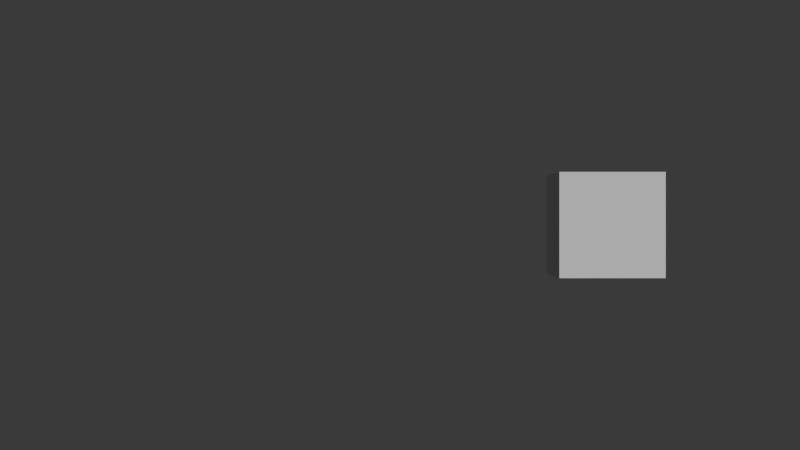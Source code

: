 # Source: animationCurves.blend  (saved by Blender 4.4.32; exported with 4.5.12 LTS)
import bpy
from mathutils import Matrix  # noqa: F401  (used for matrix-valued properties, if any)

bpy.ops.wm.read_factory_settings(use_empty=True)
scene = bpy.context.scene
scene.name = 'Scene'

# ---- collections
col_collection = bpy.data.collections.new('Collection'); scene.collection.children.link(col_collection)

# ---- node groups
ng_animationcurve = bpy.data.node_groups.new('animationCurve', 'GeometryNodeTree')
_s = ng_animationcurve.interface.new_socket(name='result', in_out='OUTPUT', socket_type='NodeSocketFloat')
_s = ng_animationcurve.interface.new_socket(name='view', in_out='OUTPUT', socket_type='NodeSocketGeometry')
_s = ng_animationcurve.interface.new_socket(name='startFrame', in_out='INPUT', socket_type='NodeSocketInt')
_s.default_value = 1
_s = ng_animationcurve.interface.new_socket(name='duration', in_out='INPUT', socket_type='NodeSocketFloat')
_s.default_value = 1.0
_s.min_value = -1e+04
_s.max_value = 1e+04
_s = ng_animationcurve.interface.new_socket(name='starValue', in_out='INPUT', socket_type='NodeSocketFloat')
_s.min_value = -1e+04
_s.max_value = 1e+04
_s = ng_animationcurve.interface.new_socket(name='endValue', in_out='INPUT', socket_type='NodeSocketFloat')
_s.default_value = 1.0
_s.min_value = -1e+04
_s.max_value = 1e+04
_s = ng_animationcurve.interface.new_socket(name='handleLeft', in_out='INPUT', socket_type='NodeSocketVector')
_s = ng_animationcurve.interface.new_socket(name='handleRight', in_out='INPUT', socket_type='NodeSocketVector')
_s = ng_animationcurve.interface.new_socket(name='customCurve', in_out='INPUT', socket_type='NodeSocketBool')
_s = ng_animationcurve.interface.new_socket(name='curve', in_out='INPUT', socket_type='NodeSocketGeometry')
_N = ng_animationcurve.nodes; _L = ng_animationcurve.links
n0 = _N.new('NodeGroupOutput'); n0.name = 'Group Output'; n0.location = (600, 60)
n1 = _N.new('NodeGroupInput'); n1.name = 'Group Input'; n1.location = (-660, -200)
n2 = _N.new('NodeReroute'); n2.name = 'Reroute'; n2.location = (20, -140)
n2.width = 12
n2.socket_idname = 'NodeSocketFloat'
n3 = _N.new('GeometryNodeSetPosition'); n3.name = 'Set Position'; n3.location = (60, 180)
n4 = _N.new('ShaderNodeCombineXYZ'); n4.name = 'Combine XYZ'; n4.location = (-120, 20)
n5 = _N.new('ShaderNodeSeparateXYZ'); n5.name = 'Separate XYZ'; n5.location = (-300, 40)
n6 = _N.new('GeometryNodeInputPosition'); n6.name = 'Position'; n6.location = (-480, 20)
n7 = _N.new('GeometryNodeStoreNamedAttribute'); n7.name = 'Store Named Attribute'; n7.location = (-120, 180)
n7.inputs[2].default_value = 'Yposition'
n8 = _N.new('GeometryNodeInputNamedAttribute'); n8.name = 'Named Attribute'; n8.location = (60, 60)
n8.data_type = 'FLOAT_VECTOR'
n8.inputs[0].default_value = 'Yposition'
n9 = _N.new('GeometryNodeResampleCurve'); n9.name = 'Resample Curve'; n9.location = (-300, 180)
n9.inputs[2].default_value = 200
n10 = _N.new('GeometryNodeSampleCurve'); n10.name = 'Sample Curve'; n10.location = (240, 180)
n11 = _N.new('GeometryNodeInputSceneTime'); n11.name = 'Scene Time'; n11.location = (-660, -100)
n12 = _N.new('ShaderNodeMapRange'); n12.name = 'Map Range'; n12.location = (60, -80)
n13 = _N.new('ShaderNodeMath'); n13.name = 'Math'; n13.location = (-480, -160)
n13.hide = True
n13.operation = 'DIVIDE'
n14 = _N.new('ShaderNodeMath'); n14.name = 'Math.001'; n14.location = (-300, -220)
n14.hide = True
n14.operation = 'MULTIPLY'
n15 = _N.new('ShaderNodeMath'); n15.name = 'Math.002'; n15.location = (-120, -260)
n15.hide = True
n16 = _N.new('ShaderNodeMix'); n16.name = 'Mix'; n16.location = (420, 60)
n16.inputs[5].default_value = (4.0, 0.0, 0.0)
n17 = _N.new('NodeGroupInput'); n17.name = 'Group Input.001'; n17.location = (240, -40)
n18 = _N.new('GeometryNodeCurvePrimitiveLine'); n18.name = 'Curve Line'; n18.location = (-1200, 180)
n18.inputs[1].default_value = (1.0, 1.0, 0.0)
n19 = _N.new('GeometryNodeCurveSplineType'); n19.name = 'Set Spline Type'; n19.location = (-1020, 180)
n19.spline_type = 'BEZIER'
n20 = _N.new('GeometryNodeSetCurveHandlePositions'); n20.name = 'Set Handle Positions'; n20.location = (-840, 180)
n21 = _N.new('GeometryNodeSetCurveHandlePositions'); n21.name = 'Set Handle Positions.001'; n21.location = (-660, 180)
n22 = _N.new('NodeGroupInput'); n22.name = 'Group Input.002'; n22.location = (-1020, 40)
n23 = _N.new('GeometryNodeSwitch'); n23.name = 'Switch'; n23.location = (-480, 180)
n24 = _N.new('NodeReroute'); n24.name = 'Reroute.001'; n24.location = (-480, -80)
n24.width = 12
n24.socket_idname = 'NodeSocketGeometry'
n25 = _N.new('NodeReroute'); n25.name = 'Reroute.002'; n25.location = (20, -80)
n25.width = 12
n25.socket_idname = 'NodeSocketGeometry'
n26 = _N.new('NodeReroute'); n26.name = 'Reroute.003'; n26.location = (60, -60)
n26.width = 12
n26.socket_idname = 'NodeSocketGeometry'
n27 = _N.new('NodeReroute'); n27.name = 'Reroute.004'; n27.location = (200, -60)
n27.width = 12
n27.socket_idname = 'NodeSocketGeometry'
n28 = _N.new('NodeReroute'); n28.name = 'Reroute.005'; n28.location = (240, -140)
n28.width = 12
n28.socket_idname = 'NodeSocketGeometry'
n29 = _N.new('NodeReroute'); n29.name = 'Reroute.006'; n29.location = (560, -140)
n29.width = 12
n29.socket_idname = 'NodeSocketGeometry'
_L.new(n2.outputs[0], n12.inputs[0])
_L.new(n4.outputs[0], n3.inputs[2])
_L.new(n15.outputs[0], n12.inputs[2])
_L.new(n6.outputs[0], n5.inputs[0])
_L.new(n13.outputs[0], n14.inputs[0])
_L.new(n11.outputs[0], n13.inputs[0])
_L.new(n14.outputs[0], n12.inputs[1])
_L.new(n5.outputs[1], n7.inputs[3])
_L.new(n8.outputs[0], n10.inputs[1])
_L.new(n14.outputs[0], n15.inputs[0])
_L.new(n3.outputs[0], n10.inputs[0])
_L.new(n9.outputs[0], n7.inputs[0])
_L.new(n7.outputs[0], n3.inputs[0])
_L.new(n11.outputs[0], n2.inputs[0])
_L.new(n5.outputs[0], n4.inputs[0])
_L.new(n10.outputs[0], n16.inputs[0])
_L.new(n12.outputs[0], n10.inputs[2])
_L.new(n11.outputs[1], n13.inputs[1])
_L.new(n1.outputs[0], n14.inputs[1])
_L.new(n1.outputs[1], n15.inputs[1])
_L.new(n16.outputs[0], n0.inputs[0])
_L.new(n17.outputs[2], n16.inputs[2])
_L.new(n17.outputs[3], n16.inputs[3])
_L.new(n18.outputs[0], n19.inputs[0])
_L.new(n19.outputs[0], n20.inputs[0])
_L.new(n20.outputs[0], n21.inputs[0])
_L.new(n23.outputs[0], n9.inputs[0])
_L.new(n22.outputs[4], n20.inputs[2])
_L.new(n22.outputs[5], n21.inputs[2])
_L.new(n21.outputs[0], n23.inputs[1])
_L.new(n22.outputs[7], n23.inputs[2])
_L.new(n22.outputs[6], n23.inputs[0])
_L.new(n29.outputs[0], n0.inputs[1])
_L.new(n21.outputs[0], n24.inputs[0])
_L.new(n24.outputs[0], n25.inputs[0])
_L.new(n25.outputs[0], n26.inputs[0])
_L.new(n26.outputs[0], n27.inputs[0])
_L.new(n27.outputs[0], n28.inputs[0])
_L.new(n28.outputs[0], n29.inputs[0])
n0.is_active_output = True
ng_geometry_nodes = bpy.data.node_groups.new('Geometry Nodes', 'GeometryNodeTree')
_s = ng_geometry_nodes.interface.new_socket(name='Geometry', in_out='OUTPUT', socket_type='NodeSocketGeometry')
_s = ng_geometry_nodes.interface.new_socket(name='Geometry', in_out='INPUT', socket_type='NodeSocketGeometry')
ng_geometry_nodes.is_modifier = True
_N = ng_geometry_nodes.nodes; _L = ng_geometry_nodes.links
n0 = _N.new('NodeGroupInput'); n0.name = 'Group Input'; n0.location = (-340, 0)
n1 = _N.new('NodeGroupOutput'); n1.name = 'Group Output'; n1.location = (200, 0)
n2 = _N.new('GeometryNodeGroup'); n2.name = 'Group'; n2.location = (-340, -100)
n2.node_tree = ng_animationcurve
n2.inputs[0].default_value = 1
n2.inputs[1].default_value = 4.0
n2.inputs[2].default_value = -4.0
n2.inputs[3].default_value = 4.0
n2.inputs[4].default_value = (0.0, 1.0, 0.0)
n2.inputs[5].default_value = (1.0, 0.0, 0.0)
n2.inputs[6].default_value = False
n3 = _N.new('GeometryNodeSetPosition'); n3.name = 'Set Position'; n3.location = (20, 0)
n4 = _N.new('ShaderNodeCombineXYZ'); n4.name = 'Combine XYZ'; n4.location = (-160, -100)
_L.new(n2.outputs[0], n4.inputs[0])
_L.new(n4.outputs[0], n3.inputs[3])
_L.new(n3.outputs[0], n1.inputs[0])
_L.new(n0.outputs[0], n3.inputs[0])
n1.is_active_output = True

# ---- world
world_world = bpy.data.worlds.new('World'); scene.world = world_world
world_world.use_nodes = True; world_world.node_tree.nodes.clear()
_N = world_world.node_tree.nodes; _L = world_world.node_tree.links
n0 = _N.new('ShaderNodeOutputWorld'); n0.name = 'World Output'; n0.location = (300, 300)
n1 = _N.new('ShaderNodeBackground'); n1.name = 'Background'; n1.location = (10, 300)
n1.inputs[0].default_value = (1.0, 1.0, 1.0, 1.0)
n1.inputs[1].default_value = 0.05
_L.new(n1.outputs[0], n0.inputs[0])
n0.is_active_output = True
world_world.color = (0.05088, 0.05088, 0.05088)
world_world.use_sun_shadow = False
world_world.sun_shadow_jitter_overblur = 0.0

# ---- cameras
cam_camera = bpy.data.cameras.new('Camera')
cam_camera.passepartout_alpha = 1.0
cam_camera.lens = 55.0

# ---- meshes
me_cube = bpy.data.meshes.new('Cube')
me_cube.from_pydata([(-1.0, -1.0, -1.0), (-1.0, -1.0, 1.0), (-1.0, 1.0, -1.0), (-1.0, 1.0, 1.0), (1.0, -1.0, -1.0), (1.0, -1.0, 1.0), (1.0, 1.0, -1.0), (1.0, 1.0, 1.0)], [], [(0, 1, 3, 2), (2, 3, 7, 6), (6, 7, 5, 4), (4, 5, 1, 0), (2, 6, 4, 0), (7, 3, 1, 5)])
_uv = me_cube.uv_layers.new(name='UVMap')
_uv.uv.foreach_set('vector', [0.375, 0.0, 0.625, 0.0, 0.625, 0.25, 0.375, 0.25, 0.375, 0.25, 0.625, 0.25, 0.625, 0.5, 0.375, 0.5, 0.375, 0.5, 0.625, 0.5, 0.625, 0.75, 0.375, 0.75, 0.375, 0.75, 0.625, 0.75, 0.625, 1.0, 0.375, 1.0, 0.125, 0.5, 0.375, 0.5, 0.375, 0.75, 0.125, 0.75, 0.625, 0.5, 0.875, 0.5, 0.875, 0.75, 0.625, 0.75])
me_cube.update()

# ---- objects
ob_empty_camera_000 = bpy.data.objects.new('Empty Camera.000', None)
ob_camera_000 = bpy.data.objects.new('Camera.000', cam_camera)
ob_cube = bpy.data.objects.new('Cube', me_cube)

# ---- transforms, parenting, visibility, modifiers, constraints
ob_empty_camera_000.location = (0.0, 0.0, 0.0)
ob_camera_000.parent = ob_empty_camera_000
ob_camera_000.location = (0.0, -256.0, 0.0)
_c = ob_camera_000.constraints.new('TRACK_TO'); _c.name = 'Track To'
_c.active = False
_c.target = ob_empty_camera_000
_c.use_target_z = True
_c = ob_camera_000.constraints.new('LIMIT_DISTANCE'); _c.name = 'Limit Distance'
_c.target = ob_empty_camera_000
_c.distance = 24.0
ob_cube.location = (0.0, 0.0, 0.0)
_m = ob_cube.modifiers.new('GeometryNodes', 'NODES')
_m.node_group = ng_geometry_nodes

# ---- collection membership
col_collection.objects.link(ob_empty_camera_000)
col_collection.objects.link(ob_camera_000)
col_collection.objects.link(ob_cube)

# ---- scene / render settings (as saved in the file)
scene.camera = ob_camera_000
scene.frame_start = 1; scene.frame_end = 300; scene.frame_set(134)
scene.render.engine = 'BLENDER_EEVEE_NEXT'
scene.render.fps = 30
scene.cycles.samples = 1024
scene.cycles.adaptive_threshold = 0.05
scene.eevee.taa_samples = 64
scene.eevee.taa_render_samples = 128
scene.eevee.use_gtao = True
scene.eevee.ray_tracing_options.trace_max_roughness = 0.0
scene.eevee.use_raytracing = True
bpy.context.view_layer.update()

# ---- added for rendering (the .blend has no usable light): sun
light_auto_sun = bpy.data.lights.new('AutoSun', 'SUN')
light_auto_sun.energy = 3.0
light_auto_sun.angle = 0.0523599
ob_auto_sun = bpy.data.objects.new('AutoSun', light_auto_sun)
scene.collection.objects.link(ob_auto_sun)
ob_auto_sun.rotation_euler = (0.872665, 0.174533, 0.523599)
bpy.context.view_layer.update()
